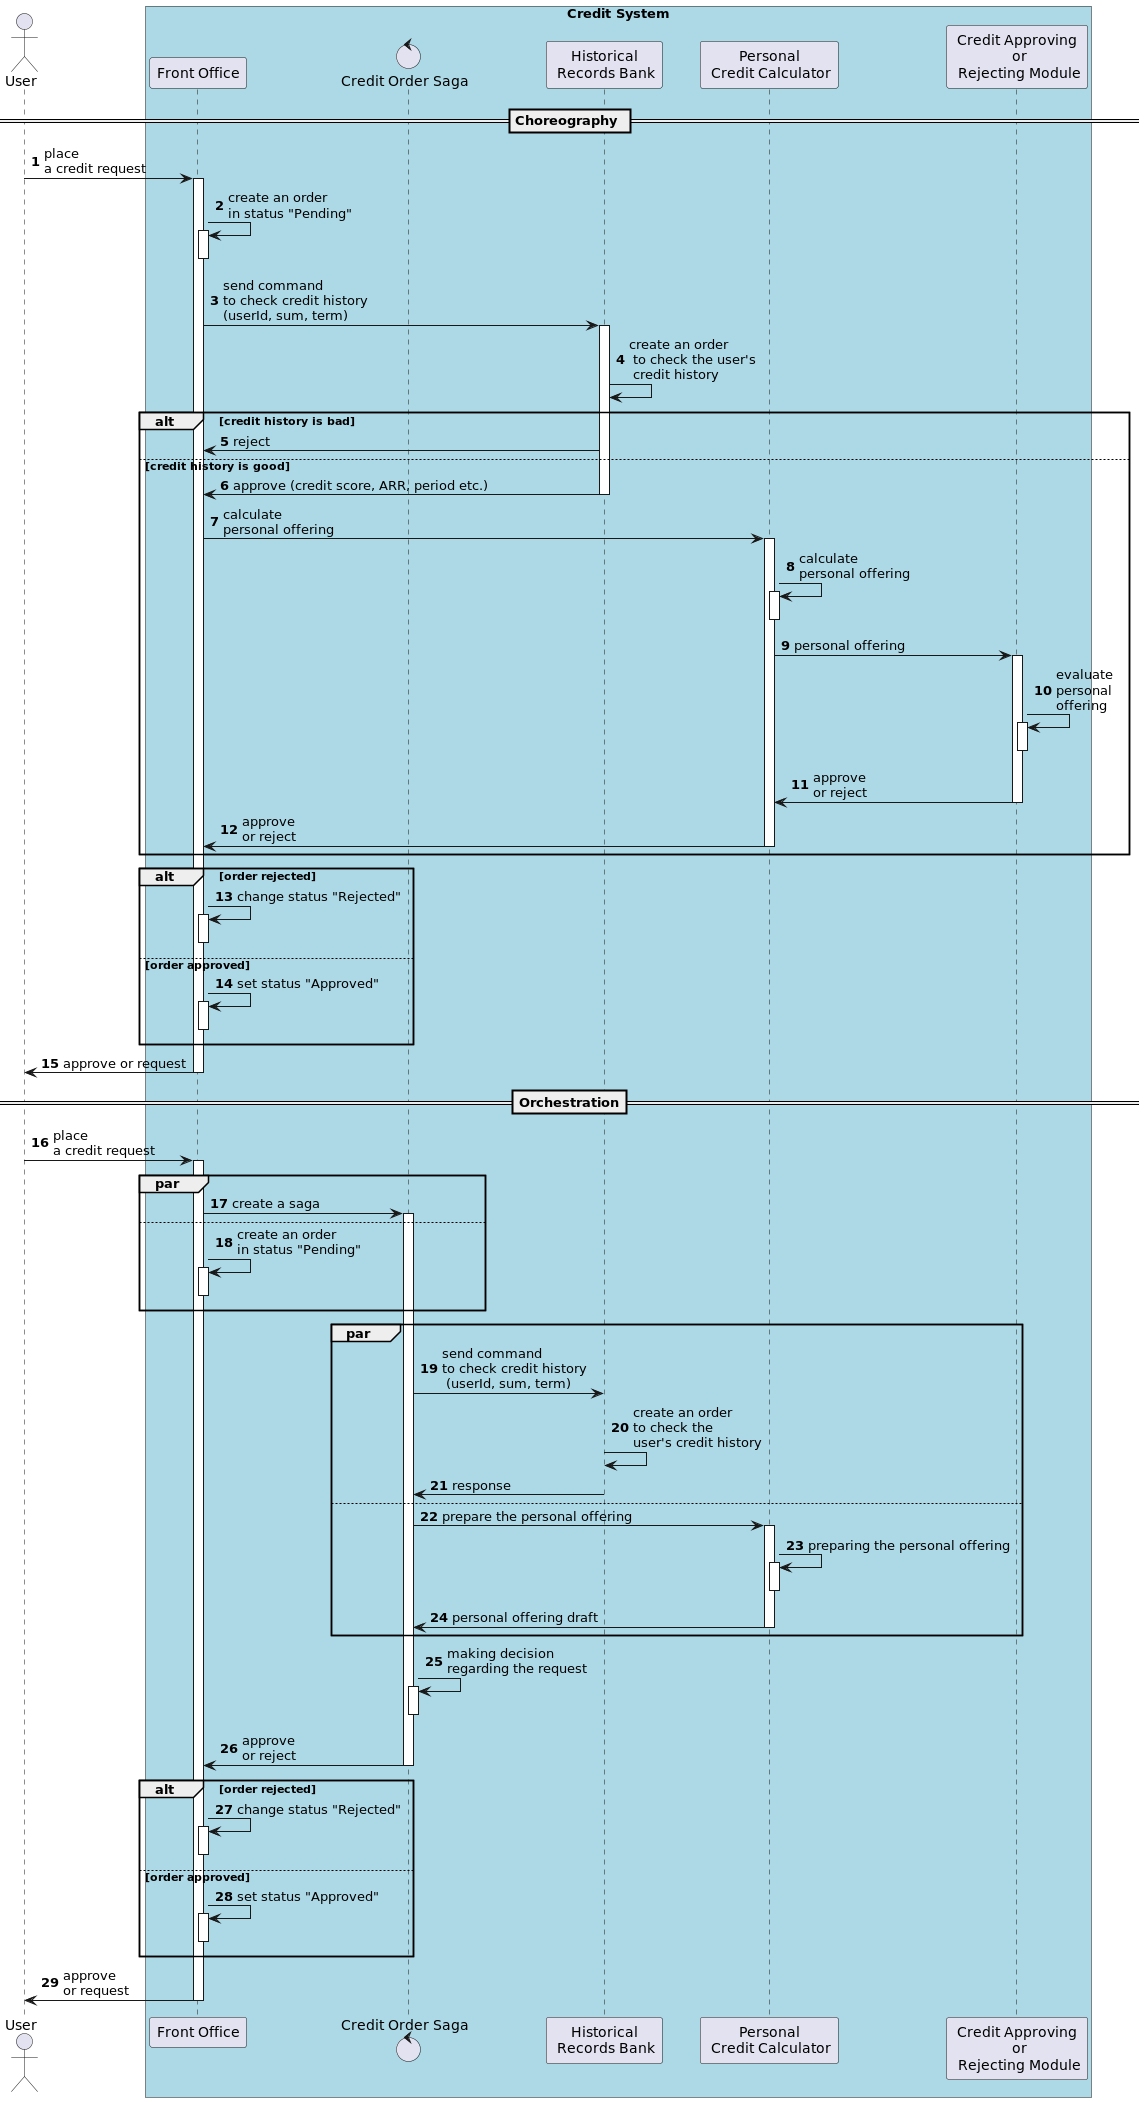

The diagram above was rendered by PlantUML. Its source (embedded in the PNG):
@startuml
'https://plantuml.com/sequence-diagram

autonumber

actor User

box "Credit System" #LightBlue
participant "Front Office" as CFO
control "Credit Order Saga" as COS
participant "Historical\n Records Bank" as CHB
participant "Personal\n Credit Calculator" as PCC
participant "Credit Approving\n or\n Rejecting Module" as CARM
end box

== Choreography ==
User -> CFO++: place \na credit request
CFO -> CFO++--: create an order \nin status "Pending"
CFO -> CHB++: send command \nto check credit history \n(userId, sum, term)
CHB -> CHB: create an order\n to check the user's\n credit history
alt credit history is bad
CHB -> CFO: reject
else credit history is good
CHB -> CFO--: approve (credit score, ARR, period etc.)
CFO -> PCC++: calculate \npersonal offering
PCC -> PCC++--: calculate \npersonal offering
PCC -> CARM++: personal offering
CARM -> CARM++--: evaluate \npersonal \noffering
CARM -> PCC--: approve \nor reject
PCC -> CFO--: approve \nor reject
end
alt order rejected
CFO -> CFO++--: change status "Rejected"
else order approved
CFO -> CFO++--: set status "Approved"
end
CFO -> User--: approve or request

==  Orchestration==
User -> CFO++: place \na credit request
par
CFO -> COS++: create a saga
else
CFO-> CFO++--: create an order \nin status "Pending"
end
par
COS -> CHB: send command \nto check credit history\n (userId, sum, term)
CHB -> CHB: create an order \nto check the \nuser's credit history
CHB -> COS: response
else
COS -> PCC++: prepare the personal offering
PCC -> PCC++--: preparing the personal offering
PCC->COS--: personal offering draft
end
COS-> COS++--: making decision \nregarding the request
COS -> CFO--: approve \nor reject
alt order rejected
CFO -> CFO++--: change status "Rejected"
else order approved
CFO -> CFO++--: set status "Approved"
end
CFO -> User--: approve \nor request

@enduml